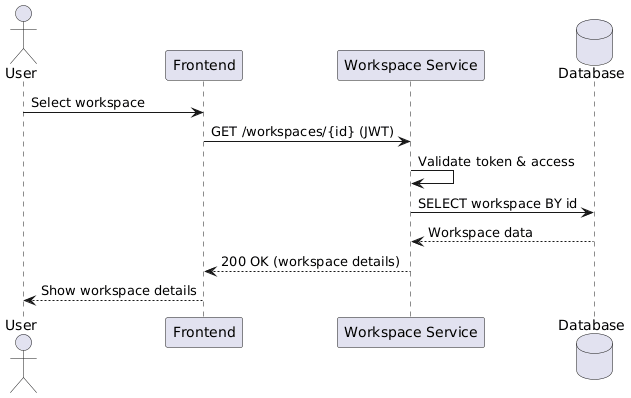

The diagram above was rendered by PlantUML. Its source (embedded in the PNG):
@startuml
actor User
participant "Frontend" as FE
participant "Workspace Service" as WS
database "Database" as DB

User -> FE : Select workspace
FE -> WS : GET /workspaces/{id} (JWT)
WS -> WS : Validate token & access
WS -> DB : SELECT workspace BY id
DB --> WS : Workspace data
WS --> FE : 200 OK (workspace details)
FE --> User : Show workspace details
@enduml